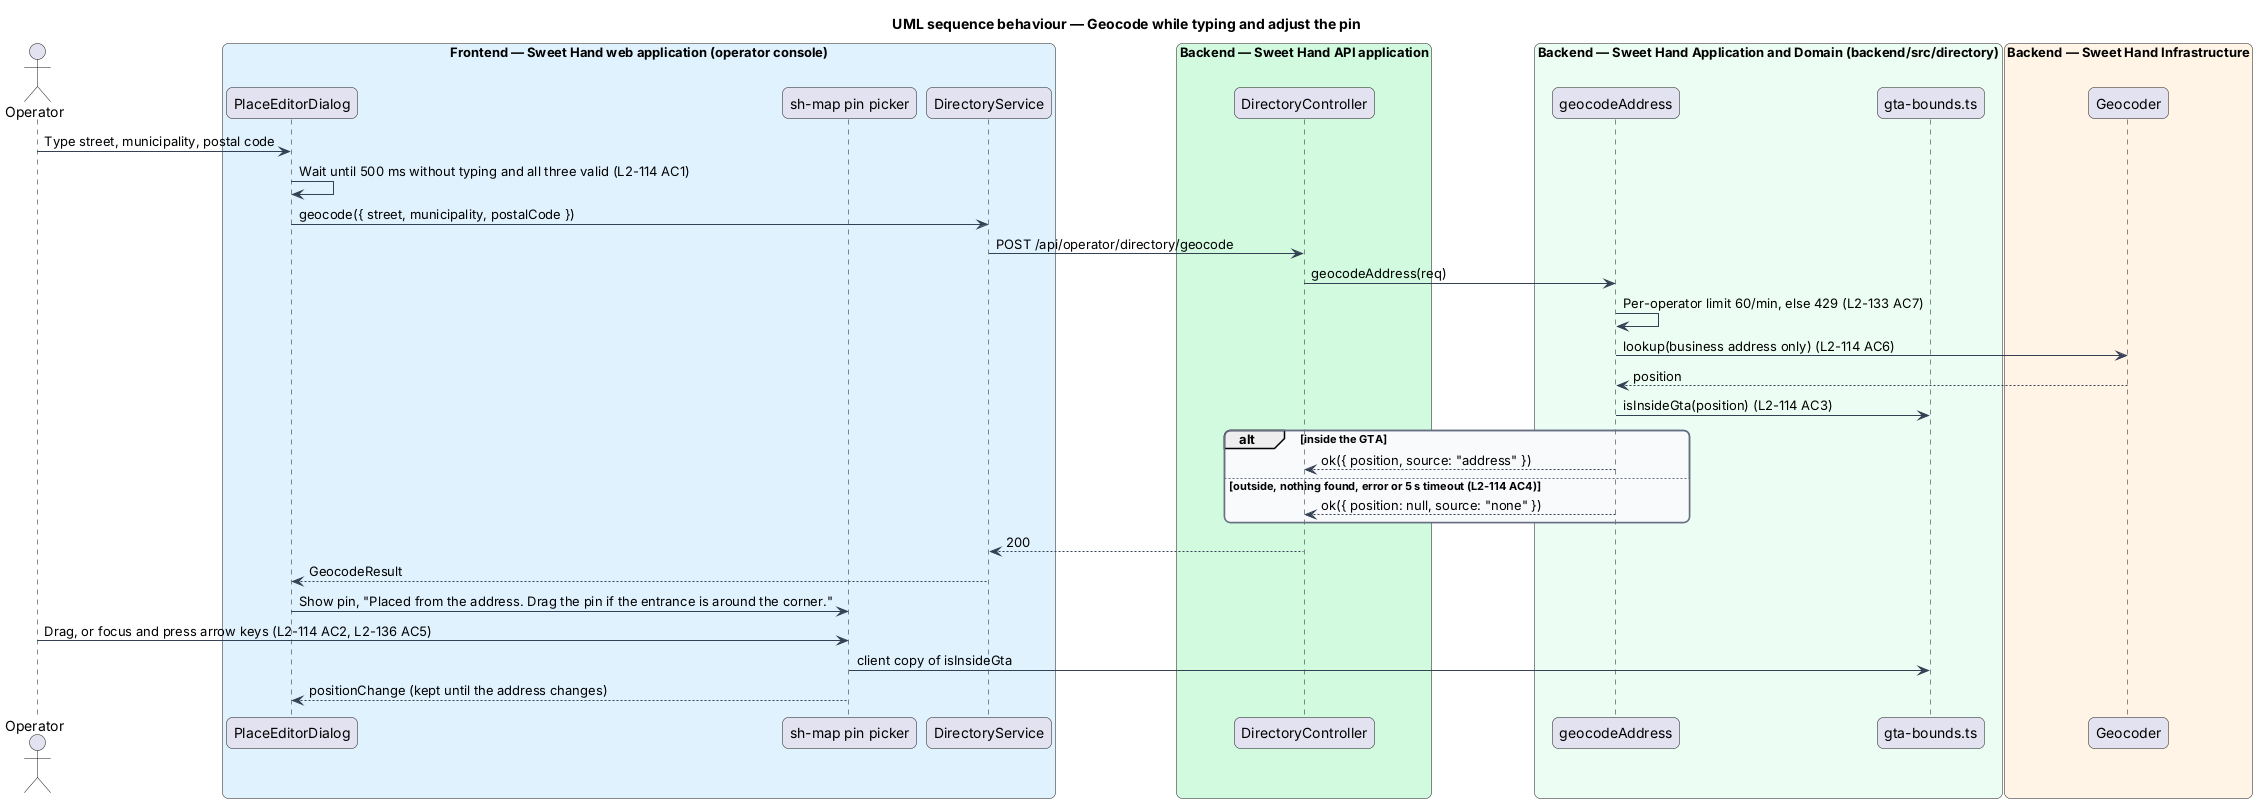

The diagram above was rendered by PlantUML. Its source (embedded in the PNG):
@startuml
title UML sequence behaviour — Geocode while typing and adjust the pin
skinparam backgroundColor #FFFFFF
skinparam shadowing false
skinparam roundcorner 12
skinparam defaultFontName Arial
skinparam ArrowColor #344054
skinparam rectangle {
  BorderColor #344054
  FontColor #101828
}
skinparam package {
  BorderColor #667085
  FontColor #101828
  BackgroundColor #F9FAFB
}
actor "Operator" as actor
box "Frontend — Sweet Hand web application (operator console)" #E0F2FE
  participant "PlaceEditorDialog" as dlg
  participant "sh-map pin picker" as pin
  participant "DirectoryService" as svc
end box
box "Backend — Sweet Hand API application" #D1FADF
  participant "DirectoryController" as ctrl
end box
box "Backend — Sweet Hand Application and Domain (backend/src/directory)" #ECFDF3
  participant "geocodeAddress" as uc
  participant "gta-bounds.ts" as bounds
end box
box "Backend — Sweet Hand Infrastructure" #FFF4E5
  participant "Geocoder" as geo
end box
actor -> dlg : Type street, municipality, postal code
dlg -> dlg : Wait until 500 ms without typing and all three valid (L2-114 AC1)
dlg -> svc : geocode({ street, municipality, postalCode })
svc -> ctrl : POST /api/operator/directory/geocode
ctrl -> uc : geocodeAddress(req)
uc -> uc : Per-operator limit 60/min, else 429 (L2-133 AC7)
uc -> geo : lookup(business address only) (L2-114 AC6)
geo --> uc : position
uc -> bounds : isInsideGta(position) (L2-114 AC3)
alt inside the GTA
  uc --> ctrl : ok({ position, source: "address" })
else outside, nothing found, error or 5 s timeout (L2-114 AC4)
  uc --> ctrl : ok({ position: null, source: "none" })
end
ctrl --> svc : 200
svc --> dlg : GeocodeResult
dlg -> pin : Show pin, "Placed from the address. Drag the pin if the entrance is around the corner."
actor -> pin : Drag, or focus and press arrow keys (L2-114 AC2, L2-136 AC5)
pin -> bounds : client copy of isInsideGta
pin --> dlg : positionChange (kept until the address changes)
@enduml